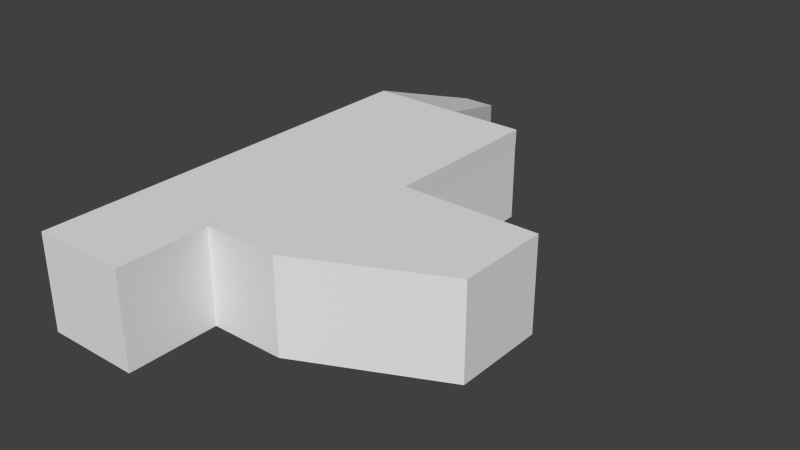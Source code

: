 # Source: ship_new.blend  (saved by Blender 2.65.0; exported with 4.5.12 LTS)
import bpy
from mathutils import Matrix  # noqa: F401  (used for matrix-valued properties, if any)

bpy.ops.wm.read_factory_settings(use_empty=True)
scene = bpy.context.scene
scene.name = 'Scene'

# ---- collections
col_collection_1 = bpy.data.collections.new('Collection 1'); scene.collection.children.link(col_collection_1)

# ---- materials (node trees are filled in below, after node groups)
mat_material = bpy.data.materials.new('Material')
mat_material.alpha_threshold = 0.0
mat_material.use_transparent_shadow = False
mat_material.roughness = 0.5
mat_material.line_color = (0.0, 0.0, 0.0, 1.0)

# ---- material node trees

# ---- world
world_world = bpy.data.worlds.new('World'); scene.world = world_world
world_world.color = (0.05088, 0.05088, 0.05088)
world_world.use_sun_shadow = False
world_world.sun_shadow_jitter_overblur = 0.0
world_world.cycles.sampling_method = 'MANUAL'
world_world.cycles.sample_map_resolution = 256

# ---- meshes
me_cube = bpy.data.meshes.new('Cube')
me_cube.from_pydata([(1.0, 1.0, -1.0), (1.0, -1.0, -1.0), (-1.0, -1.0, -1.0), (-1.0, 1.0, -1.0), (1.0, 1.0, 1.0), (1.0, -1.0, 1.0), (-1.0, -1.0, 1.0), (-1.0, 1.0, 1.0), (1.0, -5.96e-08, -1.0), (1.788e-07, 1.0, -1.0), (0.0, -1.0, -1.0), (5.487, -1.0, 0.5), (-1.0, 2.98e-07, -1.0), (-1.0, -1.0, 0.0), (-1.0, 1.0, 0.0), (1.0, -5.364e-07, 1.0), (2.384e-07, 1.0, 1.0), (-5.364e-07, -1.0, 1.0), (-1.0, 1.788e-07, 1.0), (5.96e-08, 1.192e-07, -1.0), (-1.49e-07, -1.788e-07, 1.0), (-1.161e-06, -4.303, -3.576e-07), (-1.0, 2.384e-07, 0.0), (1.0, -0.5, -1.0), (-0.5, 1.0, -1.0), (-0.5, -1.0, -1.0), (1.999, -0.5, -1.0), (-1.0, 0.5, -1.0), (-1.0, -1.0, 0.5), (-1.0, 1.0, 0.5), (1.0, -0.5, 1.0), (-0.5, 1.0, 1.0), (-0.5, -1.0, 1.0), (-1.0, 0.5, 1.0), (1.0, 0.5, -1.0), (0.5, 1.0, -1.0), (0.5, -1.0, -1.0), (5.487, 1.0, 0.5), (-1.0, -0.5, -1.0), (-1.0, -1.0, -0.5), (-1.0, 1.0, -0.5), (1.0, 0.5, 1.0), (0.5, 1.0, 1.0), (0.5, -1.0, 1.0), (-1.0, -0.5, 1.0), (-0.5, 2.086e-07, -1.0), (0.5, 2.98e-08, -1.0), (1.192e-07, 0.5, -1.0), (2.98e-08, -0.5, -1.0), (-3.427e-07, -0.5, 1.0), (4.47e-08, 0.5, 1.0), (0.5, -3.576e-07, 1.0), (-0.5, 0.0, 1.0), (1.999, -8.047e-07, 1.0), (5.487, -0.5, -1.0), (1.999, -3.278e-07, -1.0), (-1.399e-06, -4.303, 1.0), (-1.0, -4.303, -3.576e-07), (1.0, -4.303, -3.576e-07), (-8.625e-07, -4.303, -1.0), (-1.0, 0.5, 0.0), (-1.0, -0.5, 0.0), (-1.0, 2.682e-07, -0.5), (-1.0, 2.086e-07, 0.5), (1.162e-06, 4.575, 1.0), (-1.0, 4.575, 6.557e-07), (1.0, 4.575, 6.557e-07), (1.103e-06, 4.575, -1.0), (-0.5, -0.5, -1.0), (-0.5, -0.5, 1.0), (1.999, -1.0, 1.0), (-1.0, -4.303, 1.0), (-1.0, 0.5, 0.5), (-1.0, 4.575, 1.0), (-0.5, 0.5, -1.0), (0.5, 0.5, -1.0), (0.5, -0.5, -1.0), (0.5, -0.5, 1.0), (0.5, 0.5, 1.0), (-0.5, 0.5, 1.0), (1.999, 1.0, 1.0), (1.999, -1.0, -1.0), (1.99, 1.0, -1.0), (1.0, -4.303, 1.0), (-1.0, -4.303, -1.0), (1.0, -4.303, -1.0), (-1.0, 0.5, -0.5), (-1.0, -0.5, -0.5), (-1.0, -0.5, 0.5), (1.0, 4.575, 1.0), (-1.0, 4.575, -1.0), (1.0, 4.575, -1.0), (1.0, 2.607, -1.0), (-1.0, 2.607, -1.0), (1.0, 2.607, 1.0), (-1.0, 2.607, 1.0), (5.737e-07, 2.607, -1.0), (1.99, 4.575, 4.172e-07), (-1.0, 2.607, 2.98e-07), (6.333e-07, 2.607, 1.0), (-0.5, 2.607, -1.0), (-1.0, 2.607, 0.5), (-0.5, 2.607, 1.0), (1.471, 1.0, -1.0), (0.5, 2.607, -1.0), (-1.0, 2.607, -0.5), (0.5, 2.607, 1.0), (-1.0, 4.575, -1.0), (-1.0, 4.575, 1.0), (1.103e-06, 4.575, -1.0), (1.471, 4.575, 5.364e-07), (-1.0, 4.575, 6.557e-07), (1.162e-06, 4.575, 1.0), (-0.5, -0.5, 1.0), (-0.5, 4.575, -1.0), (1.0, 4.575, 0.5), (-1.0, 4.575, 0.5), (-0.5, 4.575, 1.0), (1.471, 1.0, 1.0), (0.5, 4.575, -1.0), (1.0, 4.575, -0.5), (-1.0, 4.575, -0.5), (0.5, 4.575, 1.0), (-0.5, 4.575, -1.0), (1.471, 4.575, 1.0), (-1.0, 4.575, 0.5), (-0.5, 4.575, 1.0), (0.5, 4.575, -1.0), (-1.0, 4.575, -0.5), (0.5, 4.575, 1.0), (-3.427e-07, -0.5, 1.0), (-1.0, -0.5, 1.0), (0.3803, 6.811, -0.3803), (-0.3308, 6.811, -0.3803), (0.3803, 6.811, 0.3308), (-0.3308, 6.811, 0.3308), (0.02479, 6.811, -0.3803), (0.3803, 6.811, -0.02479), (-0.3308, 6.811, -0.02479), (0.02479, 6.811, 0.3308), (0.02479, 6.811, -0.02479), (-0.153, 6.811, -0.3803), (0.3803, 6.811, 0.153), (-0.3308, 6.811, 0.153), (-0.153, 6.811, 0.3308), (0.3803, 6.633, -0.3803), (0.2026, 6.811, -0.3803), (0.3803, 6.811, -0.2026), (-0.3308, 6.811, -0.2026), (0.2026, 6.811, 0.3308), (-0.153, 6.811, -0.02479), (0.2026, 6.811, -0.02479), (0.02479, 6.811, 0.153), (0.02479, 6.811, -0.2026), (-0.153, 6.811, -0.2026), (-0.153, 6.811, 0.153), (0.2026, 6.811, 0.153), (0.2026, 6.811, -0.2026), (0.5, -0.5, 1.0), (1.0, -2.38, -1.0), (-1.0, -2.38, -1.0), (1.0, -2.38, 1.0), (-1.0, -2.38, 1.0), (-3.753e-07, -2.38, -1.0), (1.0, -2.38, -1.192e-07), (-1.0, -2.38, -1.192e-07), (-9.118e-07, -2.38, 1.0), (-0.5, -2.38, -1.0), (1.0, -2.38, 0.5), (-1.0, -2.38, 0.5), (-0.5, -2.38, 1.0), (0.5, -2.38, -1.0), (1.0, -2.38, -0.5), (-1.0, -2.38, -0.5), (0.5, -2.38, 1.0), (-0.5, -4.303, -1.0), (1.0, -4.303, 0.5), (-1.0, -4.303, 0.5), (-0.5, -4.303, 1.0), (0.5, -4.303, -1.0), (1.0, -4.303, -0.5), (-1.0, -4.303, -0.5), (0.5, -4.303, 1.0), (-0.5, -4.303, -3.576e-07), (0.5, -4.303, -3.576e-07), (-1.012e-06, -4.303, -0.5), (-1.28e-06, -4.303, 0.5), (-0.5, -4.303, 0.5), (-0.5, -4.303, -0.5), (0.5, -4.303, -0.5), (0.5, -4.303, 0.5), (1.471, 1.0, -1.0), (1.471, -1.0, -1.0), (1.471, -1.0, 1.0), (1.471, -1.788e-07, -1.0), (2.584, 1.0, -1.0), (1.471, -6.557e-07, 1.0), (2.584, -1.0, -1.0), (1.471, -0.5, -1.0), (2.584, 1.0, 1.0), (1.471, -0.5, 1.0), (1.471, 0.5, -1.0), (2.584, -1.0, 1.0), (1.471, 0.5, 1.0), (2.584, -4.768e-07, -1.0), (2.571, 1.0, -3.576e-07), (2.584, -9.537e-07, 1.0), (2.584, -0.5, -1.0), (2.571, 1.0, 0.5), (1.471, -2.38, -1.0), (1.471, -2.38, 1.0), (1.471, -2.38, -5.96e-08), (1.471, -2.38, 0.5), (1.471, -2.38, -0.5), (1.999, -0.5, 1.0), (1.999, 0.5, -1.0), (5.487, -1.49e-06, 5.364e-07), (1.999, 0.5, 1.0), (5.487, -1.729e-06, 1.0), (5.487, -1.0, 5.364e-07), (5.487, 1.0, 5.364e-07), (5.487, -1.252e-06, -1.0), (5.487, -1.0, 1.0), (5.487, 1.0, 1.0), (5.487, -1.0, -1.0), (5.487, 1.0, -1.0), (1.999, -2.38, -1.0), (1.999, -2.38, 1.0), (1.999, -2.38, -1.421e-14), (1.999, -2.38, 0.5), (1.999, -2.38, -0.5), (2.584, -0.5, 1.0), (2.584, 0.5, -1.0), (2.571, 1.0, -0.5), (2.584, 0.5, 1.0), (2.584, -2.38, -1.0), (2.584, -2.38, 1.0), (2.584, -2.38, 5.96e-08), (2.584, -2.38, 0.5), (2.584, -2.38, -0.5), (5.487, -0.5, 1.0), (5.487, 0.5, -1.0), (5.487, 1.0, -0.5), (5.487, -1.0, -0.5), (5.487, 0.5, 1.0), (5.487, -0.5, 5.364e-07), (5.487, 0.5, 5.364e-07), (5.487, -1.371e-06, -0.5), (5.487, -1.609e-06, 0.5), (5.487, -0.5, 0.5), (5.487, -0.5, -0.5), (5.487, 0.5, -0.5), (5.487, 0.5, 0.5), (1.471, 4.575, -1.0), (1.471, 2.607, -1.0), (1.471, 2.607, 1.0), (2.571, 4.575, 2.98e-07), (1.471, 4.575, 0.5), (1.471, 4.575, -0.5), (1.99, 4.575, 1.0), (1.99, 4.575, -1.0), (1.99, 2.607, -1.0), (1.99, 2.607, 1.0), (1.99, 4.575, 0.5), (1.99, 4.575, -0.5), (2.584, 4.575, 1.0), (2.571, 4.575, -1.0), (2.571, 2.607, -1.0), (2.584, 2.607, 1.0), (2.571, 2.607, -5.96e-08), (2.571, 2.607, 0.5), (2.571, 2.607, -0.5), (2.571, 4.575, 0.5), (2.571, 4.575, -0.5)], [], [(68, 25, 2, 38), (250, 245, 219, 243), (5, 43, 174, 161), (72, 33, 7, 29), (42, 4, 94, 106), (74, 45, 12, 27), (75, 46, 19, 47), (76, 36, 10, 48), (78, 50, 20, 51), (79, 33, 18, 52), (249, 240, 222, 11), (161, 168, 212, 210), (164, 172, 213, 211), (2, 25, 167, 160), (36, 1, 159, 171), (86, 60, 14, 40), (87, 61, 22, 62), (88, 44, 18, 63), (31, 16, 99, 102), (45, 68, 38, 12), (19, 48, 68, 45), (48, 10, 25, 68), (69, 44, 131, 113), (20, 52, 69, 49), (52, 18, 44, 69), (30, 5, 193, 200), (17, 32, 170, 166), (172, 159, 209, 213), (43, 17, 166, 174), (60, 72, 29, 14), (22, 63, 72, 60), (63, 18, 33, 72), (16, 42, 106, 99), (24, 3, 93, 100), (29, 7, 95, 101), (24, 74, 27, 3), (9, 47, 74, 24), (47, 19, 45, 74), (35, 75, 47, 9), (0, 34, 75, 35), (34, 8, 46, 75), (46, 76, 48, 19), (8, 23, 76, 46), (23, 1, 36, 76), (15, 51, 77, 30), (51, 20, 49, 77), (41, 78, 51, 15), (4, 42, 78, 41), (42, 16, 50, 78), (50, 79, 52, 20), (16, 31, 79, 50), (31, 7, 33, 79), (5, 161, 210, 193), (15, 30, 200, 196), (41, 15, 196, 203), (1, 23, 198, 192), (34, 0, 191, 201), (23, 8, 194, 198), (168, 164, 211, 212), (25, 10, 163, 167), (10, 36, 171, 163), (6, 28, 169, 162), (39, 2, 160, 173), (28, 13, 165, 169), (13, 39, 173, 165), (8, 34, 201, 194), (32, 6, 162, 170), (159, 1, 192, 209), (27, 86, 40, 3), (12, 62, 86, 27), (62, 22, 60, 86), (38, 87, 62, 12), (2, 39, 87, 38), (39, 13, 61, 87), (61, 88, 63, 22), (13, 28, 88, 61), (28, 6, 44, 88), (0, 35, 104, 92), (91, 120, 258, 253), (3, 40, 105, 93), (9, 24, 100, 96), (14, 29, 101, 98), (35, 9, 96, 104), (40, 14, 98, 105), (101, 95, 73, 116), (106, 94, 89, 122), (115, 89, 124, 257), (99, 106, 122, 64), (93, 105, 121, 90), (96, 100, 114, 67), (105, 98, 65, 121), (100, 93, 90, 114), (89, 94, 255, 124), (66, 115, 257, 110), (92, 104, 119, 91), (104, 96, 67, 119), (102, 99, 64, 117), (95, 102, 117, 73), (7, 31, 102, 95), (94, 4, 118, 255), (119, 67, 109, 127), (257, 124, 259, 263), (114, 90, 107, 123), (117, 64, 112, 126), (65, 116, 125, 111), (116, 73, 108, 125), (120, 66, 110, 258), (64, 122, 129, 112), (90, 121, 128, 107), (67, 114, 123, 109), (121, 65, 111, 128), (73, 117, 126, 108), (98, 101, 116, 65), (111, 125, 143, 138), (115, 66, 137, 142), (112, 129, 149, 139), (107, 128, 148, 133), (109, 123, 141, 136), (128, 111, 138, 148), (108, 126, 144, 135), (120, 91, 132, 147), (125, 108, 135, 143), (91, 127, 146, 132), (127, 109, 136, 146), (126, 112, 139, 144), (123, 107, 133, 141), (66, 120, 147, 137), (154, 141, 133, 148), (155, 150, 138, 143), (156, 151, 140, 152), (157, 146, 136, 153), (150, 154, 148, 138), (140, 153, 154, 150), (153, 136, 141, 154), (144, 155, 143, 135), (139, 152, 155, 144), (152, 140, 150, 155), (149, 156, 152, 139), (134, 142, 156, 149), (142, 137, 151, 156), (151, 157, 153, 140), (137, 147, 157, 151), (147, 132, 146, 157), (258, 110, 97, 264), (77, 49, 130, 158), (130, 113, 32, 17), (158, 130, 17, 43), (49, 69, 113, 130), (161, 174, 182, 83), (164, 168, 176, 58), (174, 166, 56, 182), (160, 167, 175, 84), (173, 160, 84, 181), (167, 163, 59, 175), (165, 173, 181, 57), (159, 172, 180, 85), (172, 164, 58, 180), (171, 159, 85, 179), (163, 171, 179, 59), (170, 162, 71, 178), (166, 170, 178, 56), (162, 169, 177, 71), (169, 165, 57, 177), (168, 161, 83, 176), (187, 178, 71, 177), (188, 183, 57, 181), (189, 184, 21, 185), (190, 182, 56, 186), (183, 187, 177, 57), (21, 186, 187, 183), (186, 56, 178, 187), (175, 188, 181, 84), (59, 185, 188, 175), (185, 21, 183, 188), (179, 189, 185, 59), (85, 180, 189, 179), (180, 58, 184, 189), (184, 190, 186, 21), (58, 176, 190, 184), (176, 83, 182, 190), (113, 131, 6, 32), (44, 6, 131), (30, 77, 158), (30, 158, 43, 5), (202, 236, 222), (200, 193, 70, 214), (213, 209, 226, 230), (196, 200, 214, 53), (210, 212, 229, 227), (203, 196, 53, 217), (192, 198, 26, 81), (209, 192, 81, 226), (198, 194, 55, 26), (193, 210, 227, 70), (211, 213, 230, 228), (201, 191, 82, 215), (212, 211, 228, 229), (194, 201, 215, 55), (229, 228, 237, 238), (55, 215, 232, 204), (230, 226, 235, 239), (53, 214, 231, 206), (227, 229, 238, 236), (214, 70, 202, 231), (215, 82, 195, 232), (118, 203, 217, 80), (217, 53, 206, 234), (226, 81, 197, 235), (81, 26, 207, 197), (80, 217, 234, 199), (70, 227, 236, 202), (26, 55, 204, 207), (228, 230, 239, 237), (231, 202, 222, 240), (237, 239, 243, 219), (233, 205, 220, 242), (197, 207, 54, 224), (204, 232, 241, 221), (206, 231, 240, 218), (208, 199, 223, 37), (199, 234, 244, 223), (207, 204, 221, 54), (195, 233, 242, 225), (205, 208, 37, 220), (234, 206, 218, 244), (232, 195, 225, 241), (251, 246, 216, 247), (252, 244, 218, 248), (238, 237, 219, 11), (245, 249, 11, 219), (216, 248, 249, 245), (248, 218, 240, 249), (54, 250, 243, 224), (221, 247, 250, 54), (247, 216, 245, 250), (241, 251, 247, 221), (225, 242, 251, 241), (242, 220, 246, 251), (246, 252, 248, 216), (220, 37, 252, 246), (37, 223, 244, 252), (236, 238, 11, 222), (239, 235, 224, 243), (235, 197, 224), (91, 119, 127), (122, 89, 129), (129, 89, 134, 149), (124, 255, 262, 259), (110, 257, 263, 97), (91, 145, 132), (89, 115, 142, 134), (92, 91, 253, 254), (0, 92, 254, 103), (263, 259, 265, 272), (261, 260, 266, 267), (260, 264, 273, 266), (82, 261, 267, 195), (259, 262, 268, 265), (264, 97, 256, 273), (4, 41, 203, 118), (254, 253, 260, 261), (253, 258, 264, 260), (233, 195, 267, 271), (269, 271, 273, 256), (205, 233, 271, 269), (271, 267, 266, 273), (268, 270, 272, 265), (208, 205, 269, 270), (270, 269, 256, 272), (97, 263, 272, 256), (255, 118, 80, 262), (103, 254, 261, 82), (199, 208, 270, 268), (262, 80, 199, 268)])
me_cube.materials.append(mat_material)
me_cube.use_remesh_preserve_volume = False
me_cube.use_remesh_preserve_attributes = False
me_cube.use_mirror_vertex_groups = False
me_cube.update()

# ---- objects
ob_cube = bpy.data.objects.new('Cube', me_cube)

# ---- transforms, parenting, visibility, modifiers, constraints
ob_cube.location = (0.0, 0.0, 0.0)
ob_cube.lock_rotations_4d = False
ob_cube.empty_display_type = 'ARROWS'
ob_cube.lineart.crease_threshold = 0.0

# ---- collection membership
col_collection_1.objects.link(ob_cube)

# ---- scene / render settings (as saved in the file)
scene.frame_start = 1; scene.frame_end = 250; scene.frame_set(1)
scene.render.engine = 'BLENDER_EEVEE_NEXT'
scene.render.image_settings.color_mode = 'RGB'
scene.render.image_settings.compression = 90
scene.render.resolution_percentage = 50
scene.render.dither_intensity = 0.0
scene.render.bake_margin = 2
scene.render.bake_bias = 0.0
scene.cycles.use_denoising = False
scene.cycles.samples = 10
scene.cycles.sampling_pattern = 'TABULATED_SOBOL'
scene.cycles.light_sampling_threshold = 0.0
scene.cycles.use_adaptive_sampling = False
scene.cycles.use_light_tree = False
scene.cycles.blur_glossy = 0.0
scene.cycles.volume_bounces = 1
scene.cycles.pixel_filter_type = 'GAUSSIAN'
scene.cycles.sample_clamp_indirect = 0.0
scene.view_settings.view_transform = 'Standard'
bpy.context.view_layer.update()

# ---- added for rendering (the .blend has no active camera and no usable light): camera, sun
cam_auto = bpy.data.cameras.new('AutoCamera')
cam_auto.lens = 50.0
cam_auto.sensor_width = 36.0
cam_auto.clip_end = 1000.0
ob_auto_camera = bpy.data.objects.new('AutoCamera', cam_auto)
scene.collection.objects.link(ob_auto_camera)
ob_auto_camera.location = (14.2931, -13.2056, 9.63966)
ob_auto_camera.rotation_euler = (1.09748, -7.21219e-08, 0.694738)
scene.camera = ob_auto_camera
light_auto_sun = bpy.data.lights.new('AutoSun', 'SUN')
light_auto_sun.energy = 3.0
light_auto_sun.angle = 0.0523599
ob_auto_sun = bpy.data.objects.new('AutoSun', light_auto_sun)
scene.collection.objects.link(ob_auto_sun)
ob_auto_sun.rotation_euler = (0.872665, 0.174533, 0.523599)
bpy.context.view_layer.update()
